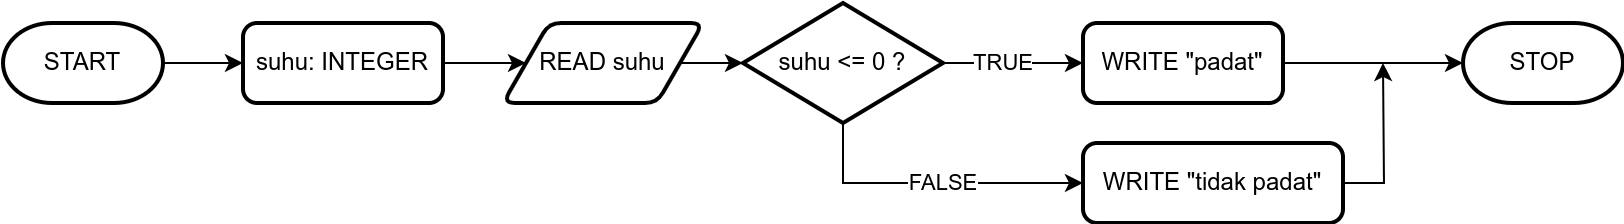

The diagram above was exported from draw.io. Its source (the exported page's mxGraphModel, read from the mxfile embedded in the PNG):
<mxGraphModel dx="915" dy="1587" grid="1" gridSize="10" guides="1" tooltips="1" connect="1" arrows="1" fold="1" page="1" pageScale="1" pageWidth="850" pageHeight="1100" math="0" shadow="0">
  <root>
    <mxCell id="0" />
    <mxCell id="1" parent="0" />
    <mxCell id="2" style="edgeStyle=orthogonalEdgeStyle;rounded=0;orthogonalLoop=1;jettySize=auto;html=1;exitX=1;exitY=0.5;exitDx=0;exitDy=0;exitPerimeter=0;entryX=0;entryY=0.5;entryDx=0;entryDy=0;" edge="1" source="3" target="5" parent="1">
      <mxGeometry relative="1" as="geometry" />
    </mxCell>
    <mxCell id="3" value="START" style="strokeWidth=2;html=1;shape=mxgraph.flowchart.terminator;whiteSpace=wrap;" vertex="1" parent="1">
      <mxGeometry x="160" y="-40" width="80" height="40" as="geometry" />
    </mxCell>
    <mxCell id="4" style="edgeStyle=orthogonalEdgeStyle;rounded=0;orthogonalLoop=1;jettySize=auto;html=1;exitX=1;exitY=0.5;exitDx=0;exitDy=0;entryX=0;entryY=0.5;entryDx=0;entryDy=0;" edge="1" source="5" target="7" parent="1">
      <mxGeometry relative="1" as="geometry" />
    </mxCell>
    <mxCell id="5" value="suhu: INTEGER" style="rounded=1;whiteSpace=wrap;html=1;absoluteArcSize=1;arcSize=14;strokeWidth=2;" vertex="1" parent="1">
      <mxGeometry x="280" y="-40" width="100" height="40" as="geometry" />
    </mxCell>
    <mxCell id="6" style="edgeStyle=orthogonalEdgeStyle;rounded=0;orthogonalLoop=1;jettySize=auto;html=1;exitX=1;exitY=0.5;exitDx=0;exitDy=0;entryX=0;entryY=0.5;entryDx=0;entryDy=0;entryPerimeter=0;" edge="1" source="7" target="12" parent="1">
      <mxGeometry relative="1" as="geometry" />
    </mxCell>
    <mxCell id="7" value="READ suhu" style="shape=parallelogram;html=1;strokeWidth=2;perimeter=parallelogramPerimeter;whiteSpace=wrap;rounded=1;arcSize=12;size=0.23;" vertex="1" parent="1">
      <mxGeometry x="410" y="-40" width="100" height="40" as="geometry" />
    </mxCell>
    <mxCell id="8" style="edgeStyle=orthogonalEdgeStyle;rounded=0;orthogonalLoop=1;jettySize=auto;html=1;exitX=1;exitY=0.5;exitDx=0;exitDy=0;exitPerimeter=0;entryX=0;entryY=0.5;entryDx=0;entryDy=0;" edge="1" source="12" target="14" parent="1">
      <mxGeometry relative="1" as="geometry" />
    </mxCell>
    <mxCell id="9" value="TRUE" style="edgeLabel;html=1;align=center;verticalAlign=middle;resizable=0;points=[];" vertex="1" connectable="0" parent="8">
      <mxGeometry x="-0.2675" relative="1" as="geometry">
        <mxPoint x="4" as="offset" />
      </mxGeometry>
    </mxCell>
    <mxCell id="10" style="edgeStyle=orthogonalEdgeStyle;rounded=0;orthogonalLoop=1;jettySize=auto;html=1;exitX=0.5;exitY=1;exitDx=0;exitDy=0;exitPerimeter=0;entryX=0;entryY=0.5;entryDx=0;entryDy=0;" edge="1" source="12" target="16" parent="1">
      <mxGeometry relative="1" as="geometry" />
    </mxCell>
    <mxCell id="11" value="FALSE" style="edgeLabel;html=1;align=center;verticalAlign=middle;resizable=0;points=[];" vertex="1" connectable="0" parent="10">
      <mxGeometry x="0.061" relative="1" as="geometry">
        <mxPoint as="offset" />
      </mxGeometry>
    </mxCell>
    <mxCell id="12" value="suhu &amp;lt;= 0 ?" style="strokeWidth=2;html=1;shape=mxgraph.flowchart.decision;whiteSpace=wrap;" vertex="1" parent="1">
      <mxGeometry x="530" y="-50" width="100" height="60" as="geometry" />
    </mxCell>
    <mxCell id="13" style="edgeStyle=orthogonalEdgeStyle;rounded=0;orthogonalLoop=1;jettySize=auto;html=1;exitX=1;exitY=0.5;exitDx=0;exitDy=0;entryX=0;entryY=0.5;entryDx=0;entryDy=0;entryPerimeter=0;" edge="1" source="14" target="17" parent="1">
      <mxGeometry relative="1" as="geometry" />
    </mxCell>
    <mxCell id="14" value="WRITE &quot;padat&quot;" style="rounded=1;whiteSpace=wrap;html=1;absoluteArcSize=1;arcSize=14;strokeWidth=2;" vertex="1" parent="1">
      <mxGeometry x="700" y="-40" width="100" height="40" as="geometry" />
    </mxCell>
    <mxCell id="15" style="edgeStyle=orthogonalEdgeStyle;rounded=0;orthogonalLoop=1;jettySize=auto;html=1;exitX=1;exitY=0.5;exitDx=0;exitDy=0;" edge="1" source="16" parent="1">
      <mxGeometry relative="1" as="geometry">
        <mxPoint x="850" y="-20" as="targetPoint" />
      </mxGeometry>
    </mxCell>
    <mxCell id="16" value="WRITE &quot;tidak padat&quot;" style="rounded=1;whiteSpace=wrap;html=1;absoluteArcSize=1;arcSize=14;strokeWidth=2;" vertex="1" parent="1">
      <mxGeometry x="700" y="20" width="130" height="40" as="geometry" />
    </mxCell>
    <mxCell id="17" value="STOP" style="strokeWidth=2;html=1;shape=mxgraph.flowchart.terminator;whiteSpace=wrap;" vertex="1" parent="1">
      <mxGeometry x="890" y="-40" width="80" height="40" as="geometry" />
    </mxCell>
  </root>
</mxGraphModel>